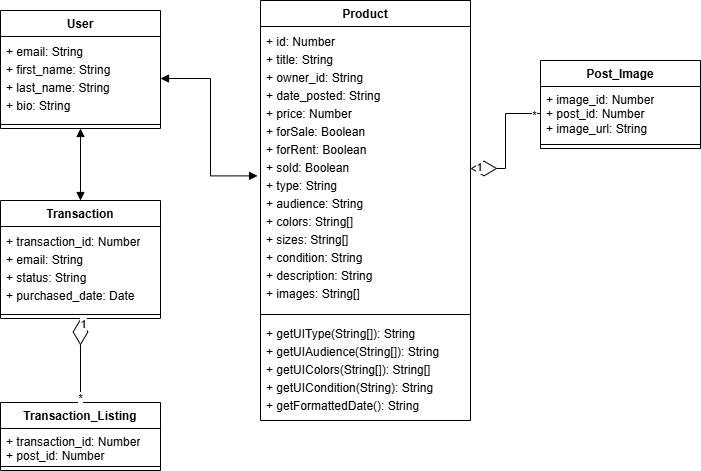

The diagram above was exported from draw.io. Its source (the exported page's mxGraphModel, read from the mxfile embedded in the PNG):
<mxGraphModel dx="843" dy="669" grid="1" gridSize="10" guides="1" tooltips="1" connect="1" arrows="1" fold="1" page="1" pageScale="1" pageWidth="850" pageHeight="1100" math="0" shadow="0">
  <root>
    <mxCell id="0" />
    <mxCell id="1" parent="0" />
    <mxCell id="7zwGJd2s6gdzEC7-VgmF-7" value="User" style="swimlane;fontStyle=1;align=center;verticalAlign=top;childLayout=stackLayout;horizontal=1;startSize=26;horizontalStack=0;resizeParent=1;resizeParentMax=0;resizeLast=0;collapsible=1;marginBottom=0;whiteSpace=wrap;html=1;" parent="1" vertex="1">
      <mxGeometry x="80" y="90" width="160" height="118" as="geometry">
        <mxRectangle x="110" y="120" width="70" height="30" as="alternateBounds" />
      </mxGeometry>
    </mxCell>
    <mxCell id="7zwGJd2s6gdzEC7-VgmF-8" value="&lt;div style=&quot;line-height: 150%;&quot;&gt;+ email: String&lt;div&gt;+ first_name: String&lt;/div&gt;&lt;div&gt;+ last_name: String&lt;/div&gt;&lt;div&gt;+ bio: String&lt;/div&gt;&lt;/div&gt;" style="text;strokeColor=none;fillColor=none;align=left;verticalAlign=top;spacingLeft=4;spacingRight=4;overflow=hidden;rotatable=0;points=[[0,0.5],[1,0.5]];portConstraint=eastwest;whiteSpace=wrap;html=1;" parent="7zwGJd2s6gdzEC7-VgmF-7" vertex="1">
      <mxGeometry y="26" width="160" height="84" as="geometry" />
    </mxCell>
    <mxCell id="7zwGJd2s6gdzEC7-VgmF-9" value="" style="line;strokeWidth=1;fillColor=none;align=left;verticalAlign=middle;spacingTop=-1;spacingLeft=3;spacingRight=3;rotatable=0;labelPosition=right;points=[];portConstraint=eastwest;strokeColor=inherit;" parent="7zwGJd2s6gdzEC7-VgmF-7" vertex="1">
      <mxGeometry y="110" width="160" height="8" as="geometry" />
    </mxCell>
    <mxCell id="rkFPiAdr8Pj3faqJw7iv-8" value="Product" style="swimlane;fontStyle=1;align=center;verticalAlign=top;childLayout=stackLayout;horizontal=1;startSize=26;horizontalStack=0;resizeParent=1;resizeParentMax=0;resizeLast=0;collapsible=1;marginBottom=0;whiteSpace=wrap;html=1;" vertex="1" parent="1">
      <mxGeometry x="340" y="80" width="210" height="420" as="geometry" />
    </mxCell>
    <mxCell id="rkFPiAdr8Pj3faqJw7iv-9" value="&lt;div style=&quot;line-height: 150%;&quot;&gt;+ id: Number&lt;div&gt;+ title: String&lt;/div&gt;&lt;div&gt;+ owner_id: String&lt;/div&gt;&lt;div&gt;+ date_posted: String&lt;/div&gt;&lt;div&gt;+ price: Number&lt;/div&gt;&lt;div&gt;+ forSale: Boolean&lt;/div&gt;&lt;div&gt;+ forRent: Boolean&lt;/div&gt;&lt;div&gt;+ sold: Boolean&lt;/div&gt;&lt;div&gt;+ type: String&lt;/div&gt;&lt;div&gt;+ audience: String&lt;/div&gt;&lt;div&gt;+ colors: String[]&lt;/div&gt;&lt;div&gt;+ sizes: String[]&lt;/div&gt;&lt;div&gt;+ condition: String&lt;/div&gt;&lt;div&gt;+ description: String&lt;/div&gt;&lt;div&gt;+ images: String[]&lt;/div&gt;&lt;/div&gt;" style="text;strokeColor=none;fillColor=none;align=left;verticalAlign=top;spacingLeft=4;spacingRight=4;overflow=hidden;rotatable=0;points=[[0,0.5],[1,0.5]];portConstraint=eastwest;whiteSpace=wrap;html=1;" vertex="1" parent="rkFPiAdr8Pj3faqJw7iv-8">
      <mxGeometry y="26" width="210" height="284" as="geometry" />
    </mxCell>
    <mxCell id="rkFPiAdr8Pj3faqJw7iv-10" value="" style="line;strokeWidth=1;fillColor=none;align=left;verticalAlign=middle;spacingTop=-1;spacingLeft=3;spacingRight=3;rotatable=0;labelPosition=right;points=[];portConstraint=eastwest;strokeColor=inherit;" vertex="1" parent="rkFPiAdr8Pj3faqJw7iv-8">
      <mxGeometry y="310" width="210" height="8" as="geometry" />
    </mxCell>
    <mxCell id="rkFPiAdr8Pj3faqJw7iv-11" value="&lt;div style=&quot;line-height: 150%;&quot;&gt;+ getUIType(String[]): String&lt;div&gt;+ getUIAudience(String[]): String&lt;/div&gt;&lt;div&gt;+ getUIColors(String[]): String[]&lt;/div&gt;&lt;div&gt;+ getUICondition(String): String&lt;/div&gt;&lt;div&gt;+ getFormattedDate(): String&lt;/div&gt;&lt;/div&gt;" style="text;strokeColor=none;fillColor=none;align=left;verticalAlign=top;spacingLeft=4;spacingRight=4;overflow=hidden;rotatable=0;points=[[0,0.5],[1,0.5]];portConstraint=eastwest;whiteSpace=wrap;html=1;" vertex="1" parent="rkFPiAdr8Pj3faqJw7iv-8">
      <mxGeometry y="318" width="210" height="102" as="geometry" />
    </mxCell>
    <mxCell id="rkFPiAdr8Pj3faqJw7iv-15" value="Transaction_Listing" style="swimlane;fontStyle=1;align=center;verticalAlign=top;childLayout=stackLayout;horizontal=1;startSize=26;horizontalStack=0;resizeParent=1;resizeParentMax=0;resizeLast=0;collapsible=1;marginBottom=0;whiteSpace=wrap;html=1;" vertex="1" parent="1">
      <mxGeometry x="80" y="482" width="160" height="68" as="geometry" />
    </mxCell>
    <mxCell id="rkFPiAdr8Pj3faqJw7iv-16" value="+ transaction_id: Number&lt;div&gt;+ post_id: Number&lt;/div&gt;" style="text;strokeColor=none;fillColor=none;align=left;verticalAlign=top;spacingLeft=4;spacingRight=4;overflow=hidden;rotatable=0;points=[[0,0.5],[1,0.5]];portConstraint=eastwest;whiteSpace=wrap;html=1;" vertex="1" parent="rkFPiAdr8Pj3faqJw7iv-15">
      <mxGeometry y="26" width="160" height="34" as="geometry" />
    </mxCell>
    <mxCell id="rkFPiAdr8Pj3faqJw7iv-17" value="" style="line;strokeWidth=1;fillColor=none;align=left;verticalAlign=middle;spacingTop=-1;spacingLeft=3;spacingRight=3;rotatable=0;labelPosition=right;points=[];portConstraint=eastwest;strokeColor=inherit;" vertex="1" parent="rkFPiAdr8Pj3faqJw7iv-15">
      <mxGeometry y="60" width="160" height="8" as="geometry" />
    </mxCell>
    <mxCell id="rkFPiAdr8Pj3faqJw7iv-20" value="Transaction" style="swimlane;fontStyle=1;align=center;verticalAlign=top;childLayout=stackLayout;horizontal=1;startSize=26;horizontalStack=0;resizeParent=1;resizeParentMax=0;resizeLast=0;collapsible=1;marginBottom=0;whiteSpace=wrap;html=1;" vertex="1" parent="1">
      <mxGeometry x="80" y="280" width="160" height="118" as="geometry" />
    </mxCell>
    <mxCell id="rkFPiAdr8Pj3faqJw7iv-21" value="&lt;div style=&quot;line-height: 150%;&quot;&gt;+ transaction_id: Number&lt;div&gt;+ email: String&lt;/div&gt;&lt;div&gt;+ status: String&lt;/div&gt;&lt;div&gt;+ purchased_date: Date&lt;/div&gt;&lt;/div&gt;" style="text;strokeColor=none;fillColor=none;align=left;verticalAlign=top;spacingLeft=4;spacingRight=4;overflow=hidden;rotatable=0;points=[[0,0.5],[1,0.5]];portConstraint=eastwest;whiteSpace=wrap;html=1;" vertex="1" parent="rkFPiAdr8Pj3faqJw7iv-20">
      <mxGeometry y="26" width="160" height="84" as="geometry" />
    </mxCell>
    <mxCell id="rkFPiAdr8Pj3faqJw7iv-22" value="" style="line;strokeWidth=1;fillColor=none;align=left;verticalAlign=middle;spacingTop=-1;spacingLeft=3;spacingRight=3;rotatable=0;labelPosition=right;points=[];portConstraint=eastwest;strokeColor=inherit;" vertex="1" parent="rkFPiAdr8Pj3faqJw7iv-20">
      <mxGeometry y="110" width="160" height="8" as="geometry" />
    </mxCell>
    <mxCell id="rkFPiAdr8Pj3faqJw7iv-28" value="" style="endArrow=diamondThin;endFill=0;endSize=24;html=1;rounded=0;entryX=0.5;entryY=1;entryDx=0;entryDy=0;exitX=0.5;exitY=0;exitDx=0;exitDy=0;edgeStyle=orthogonalEdgeStyle;" edge="1" parent="1" source="rkFPiAdr8Pj3faqJw7iv-15" target="rkFPiAdr8Pj3faqJw7iv-20">
      <mxGeometry width="160" relative="1" as="geometry">
        <mxPoint x="510" y="595" as="sourcePoint" />
        <mxPoint x="360" y="470" as="targetPoint" />
      </mxGeometry>
    </mxCell>
    <mxCell id="rkFPiAdr8Pj3faqJw7iv-32" value="1" style="edgeLabel;html=1;align=center;verticalAlign=middle;resizable=0;points=[];" vertex="1" connectable="0" parent="rkFPiAdr8Pj3faqJw7iv-28">
      <mxGeometry x="0.8756" y="-2" relative="1" as="geometry">
        <mxPoint as="offset" />
      </mxGeometry>
    </mxCell>
    <mxCell id="rkFPiAdr8Pj3faqJw7iv-35" value="*" style="edgeLabel;html=1;align=center;verticalAlign=middle;resizable=0;points=[];" vertex="1" connectable="0" parent="rkFPiAdr8Pj3faqJw7iv-28">
      <mxGeometry x="-0.8844" y="1" relative="1" as="geometry">
        <mxPoint as="offset" />
      </mxGeometry>
    </mxCell>
    <mxCell id="rkFPiAdr8Pj3faqJw7iv-38" value="" style="endArrow=block;startArrow=block;endFill=1;startFill=1;html=1;rounded=0;exitX=1;exitY=0.5;exitDx=0;exitDy=0;edgeStyle=orthogonalEdgeStyle;entryX=-0.014;entryY=0.526;entryDx=0;entryDy=0;entryPerimeter=0;" edge="1" parent="1" source="7zwGJd2s6gdzEC7-VgmF-8" target="rkFPiAdr8Pj3faqJw7iv-9">
      <mxGeometry width="160" relative="1" as="geometry">
        <mxPoint x="290" y="390" as="sourcePoint" />
        <mxPoint x="380" y="240" as="targetPoint" />
      </mxGeometry>
    </mxCell>
    <mxCell id="rkFPiAdr8Pj3faqJw7iv-39" value="" style="endArrow=block;startArrow=block;endFill=1;startFill=1;html=1;rounded=0;exitX=0.5;exitY=1;exitDx=0;exitDy=0;edgeStyle=orthogonalEdgeStyle;entryX=0.5;entryY=0;entryDx=0;entryDy=0;" edge="1" parent="1" source="7zwGJd2s6gdzEC7-VgmF-7" target="rkFPiAdr8Pj3faqJw7iv-20">
      <mxGeometry width="160" relative="1" as="geometry">
        <mxPoint x="250" y="168" as="sourcePoint" />
        <mxPoint x="387" y="270" as="targetPoint" />
      </mxGeometry>
    </mxCell>
    <mxCell id="rkFPiAdr8Pj3faqJw7iv-40" value="Post_Image" style="swimlane;fontStyle=1;align=center;verticalAlign=top;childLayout=stackLayout;horizontal=1;startSize=26;horizontalStack=0;resizeParent=1;resizeParentMax=0;resizeLast=0;collapsible=1;marginBottom=0;whiteSpace=wrap;html=1;" vertex="1" parent="1">
      <mxGeometry x="620" y="140" width="160" height="88" as="geometry" />
    </mxCell>
    <mxCell id="rkFPiAdr8Pj3faqJw7iv-41" value="+ image_id: Number&lt;div&gt;+ post_id: Number&lt;/div&gt;&lt;div&gt;+ image_url: String&lt;/div&gt;" style="text;strokeColor=none;fillColor=none;align=left;verticalAlign=top;spacingLeft=4;spacingRight=4;overflow=hidden;rotatable=0;points=[[0,0.5],[1,0.5]];portConstraint=eastwest;whiteSpace=wrap;html=1;" vertex="1" parent="rkFPiAdr8Pj3faqJw7iv-40">
      <mxGeometry y="26" width="160" height="54" as="geometry" />
    </mxCell>
    <mxCell id="rkFPiAdr8Pj3faqJw7iv-42" value="" style="line;strokeWidth=1;fillColor=none;align=left;verticalAlign=middle;spacingTop=-1;spacingLeft=3;spacingRight=3;rotatable=0;labelPosition=right;points=[];portConstraint=eastwest;strokeColor=inherit;" vertex="1" parent="rkFPiAdr8Pj3faqJw7iv-40">
      <mxGeometry y="80" width="160" height="8" as="geometry" />
    </mxCell>
    <mxCell id="rkFPiAdr8Pj3faqJw7iv-43" value="" style="endArrow=diamondThin;endFill=0;endSize=24;html=1;rounded=0;entryX=1;entryY=0.5;entryDx=0;entryDy=0;exitX=0;exitY=0.5;exitDx=0;exitDy=0;edgeStyle=orthogonalEdgeStyle;" edge="1" parent="1" source="rkFPiAdr8Pj3faqJw7iv-41" target="rkFPiAdr8Pj3faqJw7iv-9">
      <mxGeometry width="160" relative="1" as="geometry">
        <mxPoint x="620" y="244" as="sourcePoint" />
        <mxPoint x="620" y="160" as="targetPoint" />
      </mxGeometry>
    </mxCell>
    <mxCell id="rkFPiAdr8Pj3faqJw7iv-44" value="1" style="edgeLabel;html=1;align=center;verticalAlign=middle;resizable=0;points=[];" vertex="1" connectable="0" parent="rkFPiAdr8Pj3faqJw7iv-43">
      <mxGeometry x="0.8756" y="-2" relative="1" as="geometry">
        <mxPoint as="offset" />
      </mxGeometry>
    </mxCell>
    <mxCell id="rkFPiAdr8Pj3faqJw7iv-45" value="*" style="edgeLabel;html=1;align=center;verticalAlign=middle;resizable=0;points=[];" vertex="1" connectable="0" parent="rkFPiAdr8Pj3faqJw7iv-43">
      <mxGeometry x="-0.8844" y="1" relative="1" as="geometry">
        <mxPoint as="offset" />
      </mxGeometry>
    </mxCell>
  </root>
</mxGraphModel>